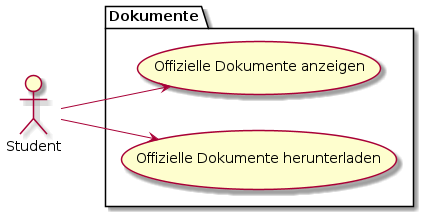

The diagram above was rendered by PlantUML. Its source (embedded in the PNG):
@startuml
left to right direction
actor Student as stu

package Dokumente {
	usecase "Offizielle Dokumente anzeigen" as do_1
	usecase "Offizielle Dokumente herunterladen" as do_2
}

stu --> do_1
stu --> do_2

@enduml